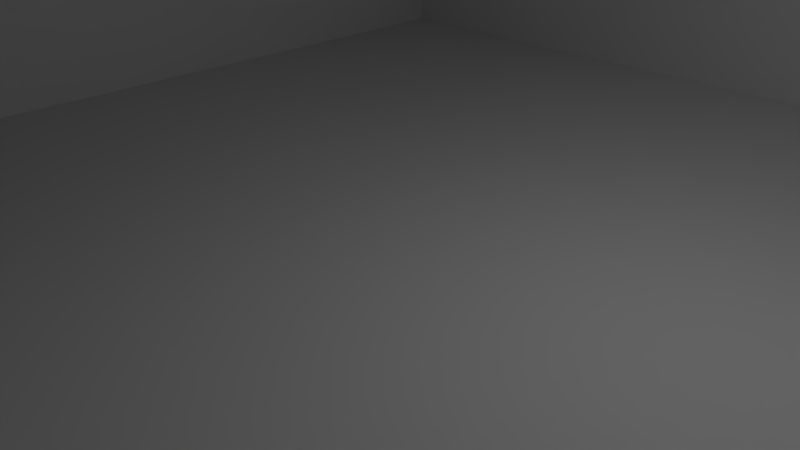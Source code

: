 # Source: InitialRoom.blend  (saved by Blender 2.71.0; exported with 4.5.12 LTS)
import bpy
from mathutils import Matrix  # noqa: F401  (used for matrix-valued properties, if any)

bpy.ops.wm.read_factory_settings(use_empty=True)
scene = bpy.context.scene
scene.name = 'Scene'

# ---- collections
col_collection_1 = bpy.data.collections.new('Collection 1'); scene.collection.children.link(col_collection_1)

# ---- world
world_world = bpy.data.worlds.new('World'); scene.world = world_world
world_world.color = (0.05088, 0.05088, 0.05088)
world_world.use_sun_shadow = False
world_world.sun_shadow_jitter_overblur = 0.0
world_world.cycles.sampling_method = 'MANUAL'
world_world.cycles.sample_map_resolution = 256

# ---- cameras
cam_camera = bpy.data.cameras.new('Camera')
cam_camera.clip_end = 100.0
cam_camera.lens = 35.0
cam_camera.sensor_width = 32.0
cam_camera.sensor_height = 18.0
cam_camera.ortho_scale = 7.314
cam_camera.dof.focus_distance = 0.0
cam_camera.dof.aperture_fstop = 128.0

# ---- lights
light_lamp = bpy.data.lights.new('Lamp', 'POINT')
light_lamp.transmission_factor = 0.0
light_lamp.cutoff_distance = 30.0
light_lamp.energy = 100.0
light_lamp.shadow_buffer_clip_start = 1.001
light_lamp.shadow_soft_size = 0.1
light_lamp.shadow_maximum_resolution = 0.006
light_lamp.use_absolute_resolution = True
light_lamp.cycles.use_multiple_importance_sampling = False

# ---- meshes
me_plane = bpy.data.meshes.new('Plane')
me_plane.from_pydata([(-10.0, -10.0, 0.0), (10.0, -10.0, 0.0), (-10.0, 10.0, 0.0), (10.0, 10.0, 0.0), (-10.0, -10.0, 8.0), (10.0, -10.0, 8.0), (-10.0, 10.0, 8.0), (10.0, 10.0, 8.0)], [], [(0, 2, 3, 1), (4, 5, 7, 6), (3, 2, 6, 7), (1, 3, 7, 5), (0, 1, 5, 4), (2, 0, 4, 6)])
me_plane.use_remesh_preserve_volume = False
me_plane.use_remesh_preserve_attributes = False
me_plane.use_mirror_vertex_groups = False
me_plane.update()

# ---- objects
ob_plane = bpy.data.objects.new('Plane', me_plane)
ob_lamp = bpy.data.objects.new('Lamp', light_lamp)
ob_camera = bpy.data.objects.new('Camera', cam_camera)

# ---- transforms, parenting, visibility, modifiers, constraints
ob_plane.location = (1.038, -0.3047, -0.07277)
ob_plane.lineart.crease_threshold = 0.0
ob_lamp.location = (4.076, 1.005, 5.904)
ob_lamp.rotation_euler = (0.6503, 0.05522, 1.866)
ob_lamp.lock_rotations_4d = False
ob_lamp.empty_display_type = 'ARROWS'
ob_lamp.color = (0.0, 0.0, 0.0, 0.0)
ob_lamp.lineart.crease_threshold = 0.0
ob_camera.location = (7.481, -6.508, 5.344)
ob_camera.rotation_euler = (1.109, 0.01082, 0.8149)
ob_camera.lock_rotations_4d = False
ob_camera.empty_display_type = 'ARROWS'
ob_camera.color = (0.0, 0.0, 0.0, 0.0)
ob_camera.display_type = 'WIRE'
ob_camera.lineart.crease_threshold = 0.0

# ---- collection membership
col_collection_1.objects.link(ob_plane)
col_collection_1.objects.link(ob_lamp)
col_collection_1.objects.link(ob_camera)

# ---- scene / render settings (as saved in the file)
scene.camera = ob_camera
scene.frame_start = 1; scene.frame_end = 250; scene.frame_set(1)
scene.render.engine = 'BLENDER_EEVEE_NEXT'
scene.render.resolution_percentage = 50
scene.render.dither_intensity = 0.0
scene.cycles.use_denoising = False
scene.cycles.samples = 10
scene.cycles.sampling_pattern = 'TABULATED_SOBOL'
scene.cycles.light_sampling_threshold = 0.0
scene.cycles.use_adaptive_sampling = False
scene.cycles.use_light_tree = False
scene.cycles.blur_glossy = 0.0
scene.cycles.volume_bounces = 1
scene.cycles.pixel_filter_type = 'GAUSSIAN'
scene.cycles.sample_clamp_indirect = 0.0
scene.view_settings.view_transform = 'Standard'
bpy.context.view_layer.update()
